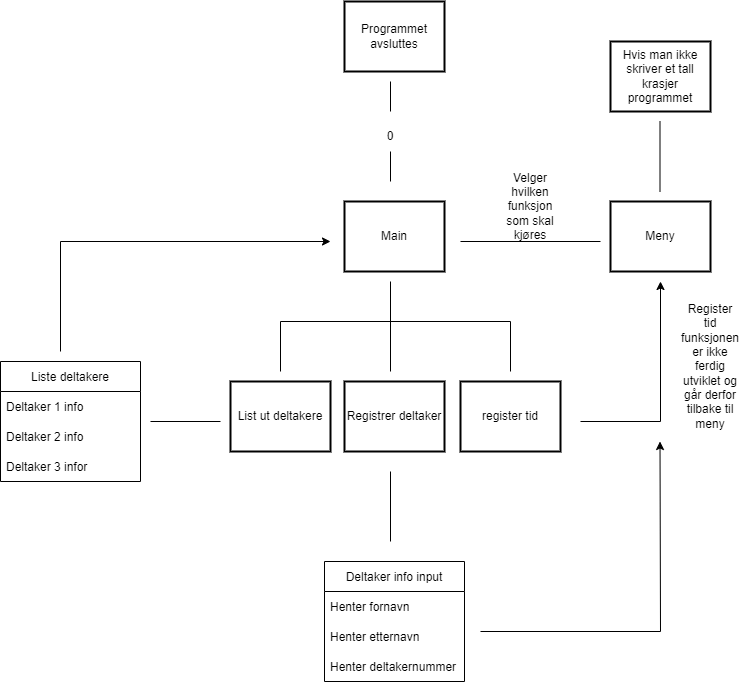

The diagram above was exported from draw.io. Its source (the exported page's mxGraphModel, read from the mxfile embedded in the PNG):
<mxGraphModel dx="1662" dy="839" grid="1" gridSize="10" guides="1" tooltips="1" connect="1" arrows="1" fold="1" page="1" pageScale="1" pageWidth="827" pageHeight="1169" math="0" shadow="0">
  <root>
    <mxCell id="0" />
    <mxCell id="1" parent="0" />
    <mxCell id="a80Frhq1a-FjekdvzYAy-1" value="Main" style="strokeWidth=2;html=1;shape=mxgraph.lean_mapping.schedule;whiteSpace=wrap;align=center;" vertex="1" parent="1">
      <mxGeometry x="364" y="240" width="100" height="70" as="geometry" />
    </mxCell>
    <mxCell id="a80Frhq1a-FjekdvzYAy-2" value="Meny" style="strokeWidth=2;html=1;shape=mxgraph.lean_mapping.schedule;whiteSpace=wrap;align=center;" vertex="1" parent="1">
      <mxGeometry x="630" y="240" width="100" height="70" as="geometry" />
    </mxCell>
    <mxCell id="a80Frhq1a-FjekdvzYAy-3" value="" style="endArrow=none;html=1;rounded=0;" edge="1" parent="1">
      <mxGeometry width="50" height="50" relative="1" as="geometry">
        <mxPoint x="480" y="280" as="sourcePoint" />
        <mxPoint x="620" y="280" as="targetPoint" />
      </mxGeometry>
    </mxCell>
    <mxCell id="a80Frhq1a-FjekdvzYAy-4" value="" style="endArrow=none;html=1;rounded=0;" edge="1" parent="1">
      <mxGeometry width="50" height="50" relative="1" as="geometry">
        <mxPoint x="679.5" y="160" as="sourcePoint" />
        <mxPoint x="679.5" y="230" as="targetPoint" />
      </mxGeometry>
    </mxCell>
    <mxCell id="a80Frhq1a-FjekdvzYAy-5" value="Hvis man ikke skriver et tall krasjer programmet" style="strokeWidth=2;html=1;shape=mxgraph.lean_mapping.schedule;whiteSpace=wrap;align=center;" vertex="1" parent="1">
      <mxGeometry x="630" y="80" width="100" height="70" as="geometry" />
    </mxCell>
    <mxCell id="a80Frhq1a-FjekdvzYAy-6" value="register tid" style="strokeWidth=2;html=1;shape=mxgraph.lean_mapping.schedule;whiteSpace=wrap;align=center;" vertex="1" parent="1">
      <mxGeometry x="480" y="420" width="100" height="70" as="geometry" />
    </mxCell>
    <mxCell id="a80Frhq1a-FjekdvzYAy-7" value="Registrer deltaker" style="strokeWidth=2;html=1;shape=mxgraph.lean_mapping.schedule;whiteSpace=wrap;align=center;" vertex="1" parent="1">
      <mxGeometry x="364" y="420" width="100" height="70" as="geometry" />
    </mxCell>
    <mxCell id="a80Frhq1a-FjekdvzYAy-8" value="List ut deltakere" style="strokeWidth=2;html=1;shape=mxgraph.lean_mapping.schedule;whiteSpace=wrap;align=center;" vertex="1" parent="1">
      <mxGeometry x="250" y="420" width="100" height="70" as="geometry" />
    </mxCell>
    <mxCell id="a80Frhq1a-FjekdvzYAy-9" value="" style="endArrow=none;html=1;rounded=0;" edge="1" parent="1">
      <mxGeometry width="50" height="50" relative="1" as="geometry">
        <mxPoint x="410" y="190" as="sourcePoint" />
        <mxPoint x="410" y="220" as="targetPoint" />
      </mxGeometry>
    </mxCell>
    <mxCell id="a80Frhq1a-FjekdvzYAy-10" value="Programmet avsluttes" style="strokeWidth=2;html=1;shape=mxgraph.lean_mapping.schedule;whiteSpace=wrap;align=center;" vertex="1" parent="1">
      <mxGeometry x="364" y="40" width="100" height="70" as="geometry" />
    </mxCell>
    <mxCell id="a80Frhq1a-FjekdvzYAy-11" value="0" style="text;html=1;strokeColor=none;fillColor=none;align=center;verticalAlign=middle;whiteSpace=wrap;rounded=0;" vertex="1" parent="1">
      <mxGeometry x="380" y="160" width="60" height="30" as="geometry" />
    </mxCell>
    <mxCell id="a80Frhq1a-FjekdvzYAy-12" value="" style="endArrow=none;html=1;rounded=0;" edge="1" parent="1">
      <mxGeometry width="50" height="50" relative="1" as="geometry">
        <mxPoint x="410" y="120" as="sourcePoint" />
        <mxPoint x="410" y="150" as="targetPoint" />
      </mxGeometry>
    </mxCell>
    <mxCell id="a80Frhq1a-FjekdvzYAy-13" value="Velger hvilken funksjon som skal kjøres" style="text;html=1;strokeColor=none;fillColor=none;align=center;verticalAlign=middle;whiteSpace=wrap;rounded=0;" vertex="1" parent="1">
      <mxGeometry x="520" y="230" width="60" height="30" as="geometry" />
    </mxCell>
    <mxCell id="a80Frhq1a-FjekdvzYAy-14" value="" style="endArrow=none;html=1;rounded=0;" edge="1" parent="1">
      <mxGeometry width="50" height="50" relative="1" as="geometry">
        <mxPoint x="410" y="360" as="sourcePoint" />
        <mxPoint x="410" y="320" as="targetPoint" />
      </mxGeometry>
    </mxCell>
    <mxCell id="a80Frhq1a-FjekdvzYAy-15" value="" style="endArrow=none;html=1;rounded=0;" edge="1" parent="1">
      <mxGeometry width="50" height="50" relative="1" as="geometry">
        <mxPoint x="300" y="360" as="sourcePoint" />
        <mxPoint x="530" y="360" as="targetPoint" />
      </mxGeometry>
    </mxCell>
    <mxCell id="a80Frhq1a-FjekdvzYAy-16" value="" style="endArrow=none;html=1;rounded=0;" edge="1" parent="1">
      <mxGeometry width="50" height="50" relative="1" as="geometry">
        <mxPoint x="300" y="410" as="sourcePoint" />
        <mxPoint x="300" y="360" as="targetPoint" />
      </mxGeometry>
    </mxCell>
    <mxCell id="a80Frhq1a-FjekdvzYAy-17" value="" style="endArrow=none;html=1;rounded=0;" edge="1" parent="1">
      <mxGeometry width="50" height="50" relative="1" as="geometry">
        <mxPoint x="410" y="410" as="sourcePoint" />
        <mxPoint x="410" y="360" as="targetPoint" />
      </mxGeometry>
    </mxCell>
    <mxCell id="a80Frhq1a-FjekdvzYAy-18" value="" style="endArrow=none;html=1;rounded=0;" edge="1" parent="1">
      <mxGeometry width="50" height="50" relative="1" as="geometry">
        <mxPoint x="530" y="410" as="sourcePoint" />
        <mxPoint x="530" y="360" as="targetPoint" />
      </mxGeometry>
    </mxCell>
    <mxCell id="a80Frhq1a-FjekdvzYAy-19" value="" style="endArrow=none;html=1;rounded=0;" edge="1" parent="1">
      <mxGeometry width="50" height="50" relative="1" as="geometry">
        <mxPoint x="680" y="460" as="sourcePoint" />
        <mxPoint x="600" y="460" as="targetPoint" />
      </mxGeometry>
    </mxCell>
    <mxCell id="a80Frhq1a-FjekdvzYAy-21" value="Register tid funksjonen er ikke ferdig utviklet og går derfor tilbake til meny" style="text;html=1;strokeColor=none;fillColor=none;align=center;verticalAlign=middle;whiteSpace=wrap;rounded=0;" vertex="1" parent="1">
      <mxGeometry x="700" y="390" width="60" height="30" as="geometry" />
    </mxCell>
    <mxCell id="a80Frhq1a-FjekdvzYAy-23" value="Liste deltakere" style="swimlane;fontStyle=0;childLayout=stackLayout;horizontal=1;startSize=30;horizontalStack=0;resizeParent=1;resizeParentMax=0;resizeLast=0;collapsible=1;marginBottom=0;" vertex="1" parent="1">
      <mxGeometry x="20" y="400" width="140" height="120" as="geometry" />
    </mxCell>
    <mxCell id="a80Frhq1a-FjekdvzYAy-24" value="Deltaker 1 info" style="text;strokeColor=none;fillColor=none;align=left;verticalAlign=middle;spacingLeft=4;spacingRight=4;overflow=hidden;points=[[0,0.5],[1,0.5]];portConstraint=eastwest;rotatable=0;" vertex="1" parent="a80Frhq1a-FjekdvzYAy-23">
      <mxGeometry y="30" width="140" height="30" as="geometry" />
    </mxCell>
    <mxCell id="a80Frhq1a-FjekdvzYAy-25" value="Deltaker 2 info" style="text;strokeColor=none;fillColor=none;align=left;verticalAlign=middle;spacingLeft=4;spacingRight=4;overflow=hidden;points=[[0,0.5],[1,0.5]];portConstraint=eastwest;rotatable=0;" vertex="1" parent="a80Frhq1a-FjekdvzYAy-23">
      <mxGeometry y="60" width="140" height="30" as="geometry" />
    </mxCell>
    <mxCell id="a80Frhq1a-FjekdvzYAy-26" value="Deltaker 3 infor" style="text;strokeColor=none;fillColor=none;align=left;verticalAlign=middle;spacingLeft=4;spacingRight=4;overflow=hidden;points=[[0,0.5],[1,0.5]];portConstraint=eastwest;rotatable=0;" vertex="1" parent="a80Frhq1a-FjekdvzYAy-23">
      <mxGeometry y="90" width="140" height="30" as="geometry" />
    </mxCell>
    <mxCell id="a80Frhq1a-FjekdvzYAy-27" value="" style="endArrow=none;html=1;rounded=0;" edge="1" parent="1">
      <mxGeometry width="50" height="50" relative="1" as="geometry">
        <mxPoint x="170" y="460" as="sourcePoint" />
        <mxPoint x="240" y="460" as="targetPoint" />
      </mxGeometry>
    </mxCell>
    <mxCell id="a80Frhq1a-FjekdvzYAy-28" value="" style="endArrow=none;html=1;rounded=0;" edge="1" parent="1">
      <mxGeometry width="50" height="50" relative="1" as="geometry">
        <mxPoint x="80" y="280" as="sourcePoint" />
        <mxPoint x="80" y="390" as="targetPoint" />
      </mxGeometry>
    </mxCell>
    <mxCell id="a80Frhq1a-FjekdvzYAy-30" value="" style="endArrow=classic;html=1;rounded=0;" edge="1" parent="1">
      <mxGeometry width="50" height="50" relative="1" as="geometry">
        <mxPoint x="80" y="280" as="sourcePoint" />
        <mxPoint x="350" y="280" as="targetPoint" />
      </mxGeometry>
    </mxCell>
    <mxCell id="a80Frhq1a-FjekdvzYAy-31" value="" style="endArrow=classic;html=1;rounded=0;" edge="1" parent="1">
      <mxGeometry width="50" height="50" relative="1" as="geometry">
        <mxPoint x="680" y="460" as="sourcePoint" />
        <mxPoint x="680" y="320" as="targetPoint" />
      </mxGeometry>
    </mxCell>
    <mxCell id="a80Frhq1a-FjekdvzYAy-32" value="" style="endArrow=none;html=1;rounded=0;" edge="1" parent="1">
      <mxGeometry width="50" height="50" relative="1" as="geometry">
        <mxPoint x="410" y="580" as="sourcePoint" />
        <mxPoint x="410" y="510" as="targetPoint" />
      </mxGeometry>
    </mxCell>
    <mxCell id="a80Frhq1a-FjekdvzYAy-33" value="Deltaker info input" style="swimlane;fontStyle=0;childLayout=stackLayout;horizontal=1;startSize=30;horizontalStack=0;resizeParent=1;resizeParentMax=0;resizeLast=0;collapsible=1;marginBottom=0;" vertex="1" parent="1">
      <mxGeometry x="344" y="600" width="140" height="120" as="geometry" />
    </mxCell>
    <mxCell id="a80Frhq1a-FjekdvzYAy-34" value="Henter fornavn" style="text;strokeColor=none;fillColor=none;align=left;verticalAlign=middle;spacingLeft=4;spacingRight=4;overflow=hidden;points=[[0,0.5],[1,0.5]];portConstraint=eastwest;rotatable=0;" vertex="1" parent="a80Frhq1a-FjekdvzYAy-33">
      <mxGeometry y="30" width="140" height="30" as="geometry" />
    </mxCell>
    <mxCell id="a80Frhq1a-FjekdvzYAy-35" value="Henter etternavn" style="text;strokeColor=none;fillColor=none;align=left;verticalAlign=middle;spacingLeft=4;spacingRight=4;overflow=hidden;points=[[0,0.5],[1,0.5]];portConstraint=eastwest;rotatable=0;" vertex="1" parent="a80Frhq1a-FjekdvzYAy-33">
      <mxGeometry y="60" width="140" height="30" as="geometry" />
    </mxCell>
    <mxCell id="a80Frhq1a-FjekdvzYAy-36" value="Henter deltakernummer" style="text;strokeColor=none;fillColor=none;align=left;verticalAlign=middle;spacingLeft=4;spacingRight=4;overflow=hidden;points=[[0,0.5],[1,0.5]];portConstraint=eastwest;rotatable=0;" vertex="1" parent="a80Frhq1a-FjekdvzYAy-33">
      <mxGeometry y="90" width="140" height="30" as="geometry" />
    </mxCell>
    <mxCell id="a80Frhq1a-FjekdvzYAy-38" value="" style="endArrow=classic;html=1;rounded=0;" edge="1" parent="1">
      <mxGeometry width="50" height="50" relative="1" as="geometry">
        <mxPoint x="680" y="670" as="sourcePoint" />
        <mxPoint x="679.5" y="480" as="targetPoint" />
      </mxGeometry>
    </mxCell>
    <mxCell id="a80Frhq1a-FjekdvzYAy-39" value="" style="endArrow=none;html=1;rounded=0;" edge="1" parent="1">
      <mxGeometry width="50" height="50" relative="1" as="geometry">
        <mxPoint x="500" y="670" as="sourcePoint" />
        <mxPoint x="680" y="670" as="targetPoint" />
      </mxGeometry>
    </mxCell>
  </root>
</mxGraphModel>